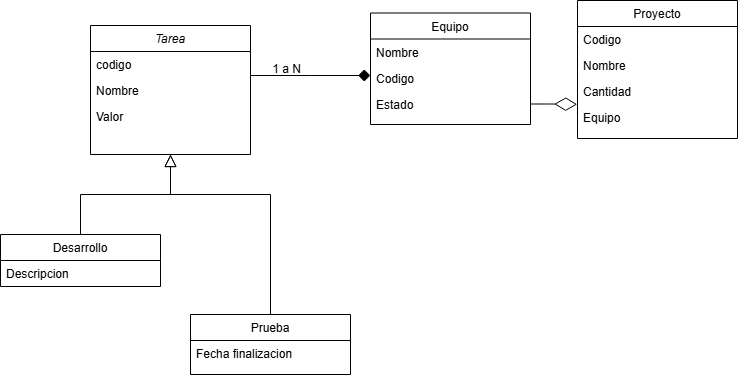

The diagram above was exported from draw.io. Its source (the exported page's mxGraphModel, read from the mxfile embedded in the PNG):
<mxGraphModel dx="1434" dy="738" grid="1" gridSize="10" guides="1" tooltips="1" connect="1" arrows="1" fold="1" page="1" pageScale="1" pageWidth="827" pageHeight="1169" math="0" shadow="0">
  <root>
    <mxCell id="WIyWlLk6GJQsqaUBKTNV-0" />
    <mxCell id="WIyWlLk6GJQsqaUBKTNV-1" parent="WIyWlLk6GJQsqaUBKTNV-0" />
    <mxCell id="zkfFHV4jXpPFQw0GAbJ--0" value="Tarea" style="swimlane;fontStyle=2;align=center;verticalAlign=top;childLayout=stackLayout;horizontal=1;startSize=26;horizontalStack=0;resizeParent=1;resizeLast=0;collapsible=1;marginBottom=0;rounded=0;shadow=0;strokeWidth=1;" parent="WIyWlLk6GJQsqaUBKTNV-1" vertex="1">
      <mxGeometry x="130" y="391" width="160" height="129" as="geometry">
        <mxRectangle x="230" y="140" width="160" height="26" as="alternateBounds" />
      </mxGeometry>
    </mxCell>
    <mxCell id="zkfFHV4jXpPFQw0GAbJ--1" value="codigo" style="text;align=left;verticalAlign=top;spacingLeft=4;spacingRight=4;overflow=hidden;rotatable=0;points=[[0,0.5],[1,0.5]];portConstraint=eastwest;" parent="zkfFHV4jXpPFQw0GAbJ--0" vertex="1">
      <mxGeometry y="26" width="160" height="26" as="geometry" />
    </mxCell>
    <mxCell id="zkfFHV4jXpPFQw0GAbJ--2" value="Nombre" style="text;align=left;verticalAlign=top;spacingLeft=4;spacingRight=4;overflow=hidden;rotatable=0;points=[[0,0.5],[1,0.5]];portConstraint=eastwest;rounded=0;shadow=0;html=0;" parent="zkfFHV4jXpPFQw0GAbJ--0" vertex="1">
      <mxGeometry y="52" width="160" height="26" as="geometry" />
    </mxCell>
    <mxCell id="87Q9Zo7sb2xULIG3YRKh-12" value="Valor" style="text;align=left;verticalAlign=top;spacingLeft=4;spacingRight=4;overflow=hidden;rotatable=0;points=[[0,0.5],[1,0.5]];portConstraint=eastwest;rounded=0;shadow=0;html=0;" parent="zkfFHV4jXpPFQw0GAbJ--0" vertex="1">
      <mxGeometry y="78" width="160" height="26" as="geometry" />
    </mxCell>
    <mxCell id="zkfFHV4jXpPFQw0GAbJ--6" value="Desarrollo" style="swimlane;fontStyle=0;align=center;verticalAlign=top;childLayout=stackLayout;horizontal=1;startSize=26;horizontalStack=0;resizeParent=1;resizeLast=0;collapsible=1;marginBottom=0;rounded=0;shadow=0;strokeWidth=1;" parent="WIyWlLk6GJQsqaUBKTNV-1" vertex="1">
      <mxGeometry x="40" y="600" width="160" height="52" as="geometry">
        <mxRectangle x="130" y="380" width="160" height="26" as="alternateBounds" />
      </mxGeometry>
    </mxCell>
    <mxCell id="zkfFHV4jXpPFQw0GAbJ--7" value="Descripcion" style="text;align=left;verticalAlign=top;spacingLeft=4;spacingRight=4;overflow=hidden;rotatable=0;points=[[0,0.5],[1,0.5]];portConstraint=eastwest;" parent="zkfFHV4jXpPFQw0GAbJ--6" vertex="1">
      <mxGeometry y="26" width="160" height="26" as="geometry" />
    </mxCell>
    <mxCell id="zkfFHV4jXpPFQw0GAbJ--12" value="" style="endArrow=block;endSize=10;endFill=0;shadow=0;strokeWidth=1;rounded=0;curved=0;edgeStyle=elbowEdgeStyle;elbow=vertical;" parent="WIyWlLk6GJQsqaUBKTNV-1" source="zkfFHV4jXpPFQw0GAbJ--6" edge="1">
      <mxGeometry width="160" relative="1" as="geometry">
        <mxPoint x="150" y="435" as="sourcePoint" />
        <mxPoint x="210" y="520" as="targetPoint" />
        <Array as="points">
          <mxPoint x="120" y="560" />
        </Array>
      </mxGeometry>
    </mxCell>
    <mxCell id="zkfFHV4jXpPFQw0GAbJ--13" value="Prueba" style="swimlane;fontStyle=0;align=center;verticalAlign=top;childLayout=stackLayout;horizontal=1;startSize=26;horizontalStack=0;resizeParent=1;resizeLast=0;collapsible=1;marginBottom=0;rounded=0;shadow=0;strokeWidth=1;" parent="WIyWlLk6GJQsqaUBKTNV-1" vertex="1">
      <mxGeometry x="230" y="680" width="160" height="60" as="geometry">
        <mxRectangle x="340" y="380" width="170" height="26" as="alternateBounds" />
      </mxGeometry>
    </mxCell>
    <mxCell id="zkfFHV4jXpPFQw0GAbJ--14" value="Fecha finalizacion" style="text;align=left;verticalAlign=top;spacingLeft=4;spacingRight=4;overflow=hidden;rotatable=0;points=[[0,0.5],[1,0.5]];portConstraint=eastwest;" parent="zkfFHV4jXpPFQw0GAbJ--13" vertex="1">
      <mxGeometry y="26" width="160" height="26" as="geometry" />
    </mxCell>
    <mxCell id="zkfFHV4jXpPFQw0GAbJ--16" value="" style="endArrow=block;endSize=10;endFill=0;shadow=0;strokeWidth=1;rounded=0;curved=0;edgeStyle=elbowEdgeStyle;elbow=vertical;entryX=0.5;entryY=1;entryDx=0;entryDy=0;" parent="WIyWlLk6GJQsqaUBKTNV-1" source="zkfFHV4jXpPFQw0GAbJ--13" target="zkfFHV4jXpPFQw0GAbJ--0" edge="1">
      <mxGeometry width="160" relative="1" as="geometry">
        <mxPoint x="160" y="605" as="sourcePoint" />
        <mxPoint x="210" y="592" as="targetPoint" />
        <Array as="points">
          <mxPoint x="220" y="560" />
        </Array>
      </mxGeometry>
    </mxCell>
    <mxCell id="zkfFHV4jXpPFQw0GAbJ--17" value="Equipo" style="swimlane;fontStyle=0;align=center;verticalAlign=top;childLayout=stackLayout;horizontal=1;startSize=26;horizontalStack=0;resizeParent=1;resizeLast=0;collapsible=1;marginBottom=0;rounded=0;shadow=0;strokeWidth=1;" parent="WIyWlLk6GJQsqaUBKTNV-1" vertex="1">
      <mxGeometry x="410" y="378.5" width="160" height="111.5" as="geometry">
        <mxRectangle x="550" y="140" width="160" height="26" as="alternateBounds" />
      </mxGeometry>
    </mxCell>
    <mxCell id="zkfFHV4jXpPFQw0GAbJ--18" value="Nombre" style="text;align=left;verticalAlign=top;spacingLeft=4;spacingRight=4;overflow=hidden;rotatable=0;points=[[0,0.5],[1,0.5]];portConstraint=eastwest;" parent="zkfFHV4jXpPFQw0GAbJ--17" vertex="1">
      <mxGeometry y="26" width="160" height="26" as="geometry" />
    </mxCell>
    <mxCell id="zkfFHV4jXpPFQw0GAbJ--19" value="Codigo" style="text;align=left;verticalAlign=top;spacingLeft=4;spacingRight=4;overflow=hidden;rotatable=0;points=[[0,0.5],[1,0.5]];portConstraint=eastwest;rounded=0;shadow=0;html=0;" parent="zkfFHV4jXpPFQw0GAbJ--17" vertex="1">
      <mxGeometry y="52" width="160" height="26" as="geometry" />
    </mxCell>
    <mxCell id="zkfFHV4jXpPFQw0GAbJ--20" value="Estado" style="text;align=left;verticalAlign=top;spacingLeft=4;spacingRight=4;overflow=hidden;rotatable=0;points=[[0,0.5],[1,0.5]];portConstraint=eastwest;rounded=0;shadow=0;html=0;" parent="zkfFHV4jXpPFQw0GAbJ--17" vertex="1">
      <mxGeometry y="78" width="160" height="26" as="geometry" />
    </mxCell>
    <mxCell id="zkfFHV4jXpPFQw0GAbJ--26" value="" style="endArrow=diamond;shadow=0;strokeWidth=1;rounded=0;curved=0;endFill=1;edgeStyle=elbowEdgeStyle;elbow=vertical;endSize=10;" parent="WIyWlLk6GJQsqaUBKTNV-1" source="zkfFHV4jXpPFQw0GAbJ--0" target="zkfFHV4jXpPFQw0GAbJ--17" edge="1">
      <mxGeometry x="0.5" y="41" relative="1" as="geometry">
        <mxPoint x="330" y="424" as="sourcePoint" />
        <mxPoint x="490" y="424" as="targetPoint" />
        <mxPoint x="-40" y="32" as="offset" />
      </mxGeometry>
    </mxCell>
    <mxCell id="zkfFHV4jXpPFQw0GAbJ--27" value="" style="resizable=0;align=left;verticalAlign=bottom;labelBackgroundColor=none;fontSize=12;" parent="zkfFHV4jXpPFQw0GAbJ--26" connectable="0" vertex="1">
      <mxGeometry x="-1" relative="1" as="geometry">
        <mxPoint y="4" as="offset" />
      </mxGeometry>
    </mxCell>
    <mxCell id="zkfFHV4jXpPFQw0GAbJ--28" value="1 a N" style="resizable=0;align=right;verticalAlign=bottom;labelBackgroundColor=none;fontSize=12;" parent="zkfFHV4jXpPFQw0GAbJ--26" connectable="0" vertex="1">
      <mxGeometry x="1" relative="1" as="geometry">
        <mxPoint x="-68" y="2" as="offset" />
      </mxGeometry>
    </mxCell>
    <mxCell id="87Q9Zo7sb2xULIG3YRKh-0" value="Proyecto" style="swimlane;fontStyle=0;align=center;verticalAlign=top;childLayout=stackLayout;horizontal=1;startSize=26;horizontalStack=0;resizeParent=1;resizeLast=0;collapsible=1;marginBottom=0;rounded=0;shadow=0;strokeWidth=1;" parent="WIyWlLk6GJQsqaUBKTNV-1" vertex="1">
      <mxGeometry x="617" y="366" width="160" height="138" as="geometry">
        <mxRectangle x="550" y="140" width="160" height="26" as="alternateBounds" />
      </mxGeometry>
    </mxCell>
    <mxCell id="87Q9Zo7sb2xULIG3YRKh-1" value="Codigo" style="text;align=left;verticalAlign=top;spacingLeft=4;spacingRight=4;overflow=hidden;rotatable=0;points=[[0,0.5],[1,0.5]];portConstraint=eastwest;" parent="87Q9Zo7sb2xULIG3YRKh-0" vertex="1">
      <mxGeometry y="26" width="160" height="26" as="geometry" />
    </mxCell>
    <mxCell id="87Q9Zo7sb2xULIG3YRKh-2" value="Nombre" style="text;align=left;verticalAlign=top;spacingLeft=4;spacingRight=4;overflow=hidden;rotatable=0;points=[[0,0.5],[1,0.5]];portConstraint=eastwest;rounded=0;shadow=0;html=0;" parent="87Q9Zo7sb2xULIG3YRKh-0" vertex="1">
      <mxGeometry y="52" width="160" height="26" as="geometry" />
    </mxCell>
    <mxCell id="87Q9Zo7sb2xULIG3YRKh-3" value="Cantidad" style="text;align=left;verticalAlign=top;spacingLeft=4;spacingRight=4;overflow=hidden;rotatable=0;points=[[0,0.5],[1,0.5]];portConstraint=eastwest;rounded=0;shadow=0;html=0;" parent="87Q9Zo7sb2xULIG3YRKh-0" vertex="1">
      <mxGeometry y="78" width="160" height="26" as="geometry" />
    </mxCell>
    <mxCell id="87Q9Zo7sb2xULIG3YRKh-4" value="Equipo" style="text;align=left;verticalAlign=top;spacingLeft=4;spacingRight=4;overflow=hidden;rotatable=0;points=[[0,0.5],[1,0.5]];portConstraint=eastwest;rounded=0;shadow=0;html=0;" parent="87Q9Zo7sb2xULIG3YRKh-0" vertex="1">
      <mxGeometry y="104" width="160" height="26" as="geometry" />
    </mxCell>
    <mxCell id="87Q9Zo7sb2xULIG3YRKh-21" style="edgeStyle=orthogonalEdgeStyle;rounded=0;orthogonalLoop=1;jettySize=auto;html=1;exitX=1;exitY=0.5;exitDx=0;exitDy=0;endArrow=diamondThin;endFill=0;endSize=20;entryX=-0.002;entryY=-0.006;entryDx=0;entryDy=0;entryPerimeter=0;" parent="WIyWlLk6GJQsqaUBKTNV-1" source="zkfFHV4jXpPFQw0GAbJ--20" target="87Q9Zo7sb2xULIG3YRKh-4" edge="1">
      <mxGeometry relative="1" as="geometry">
        <mxPoint x="590" y="452" as="targetPoint" />
        <Array as="points">
          <mxPoint x="590" y="469" />
        </Array>
      </mxGeometry>
    </mxCell>
  </root>
</mxGraphModel>